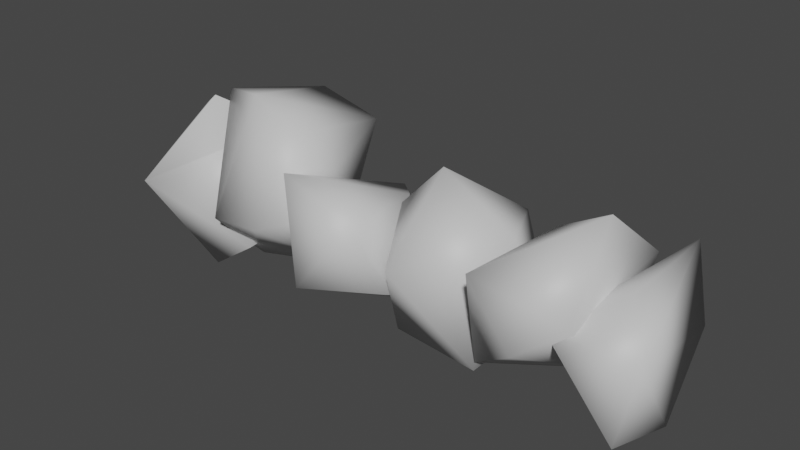 # Source: stoneWallSegment.blend  (saved by Blender 3.0.42; exported with 4.5.12 LTS)
import bpy
from mathutils import Matrix  # noqa: F401  (used for matrix-valued properties, if any)

bpy.ops.wm.read_factory_settings(use_empty=True)
scene = bpy.context.scene
scene.name = 'Scene'

# ---- materials (node trees are filled in below, after node groups)
mat_rock = bpy.data.materials.new('rock')
mat_rock.use_transparent_shadow = False

# ---- material node trees
mat_rock.use_nodes = True; mat_rock.node_tree.nodes.clear()
_N = mat_rock.node_tree.nodes; _L = mat_rock.node_tree.links
n0 = _N.new('ShaderNodeBsdfPrincipled'); n0.name = 'Principled BSDF'; n0.location = (10, 300)
n0.distribution = 'GGX'
n0.subsurface_method = 'RANDOM_WALK_SKIN'
n0.inputs[0].default_value = (0.6393, 0.6393, 0.6393, 1.0)
n0.inputs[3].default_value = 1.45
n0.inputs[27].default_value = (0.0, 0.0, 0.0, 1.0)
n0.inputs[28].default_value = 1.0
n1 = _N.new('ShaderNodeOutputMaterial'); n1.name = 'Material Output'; n1.location = (300, 300)
_L.new(n0.outputs[0], n1.inputs[0])
n1.is_active_output = True

# ---- world
world_world = bpy.data.worlds.new('World'); scene.world = world_world
world_world.use_nodes = True; world_world.node_tree.nodes.clear()
_N = world_world.node_tree.nodes; _L = world_world.node_tree.links
n0 = _N.new('ShaderNodeOutputWorld'); n0.name = 'World Output'; n0.location = (300, 300)
n1 = _N.new('ShaderNodeBackground'); n1.name = 'Background'; n1.location = (10, 300)
n1.inputs[0].default_value = (0.05088, 0.05088, 0.05088, 1.0)
_L.new(n1.outputs[0], n0.inputs[0])
n0.is_active_output = True
world_world.color = (0.05088, 0.05088, 0.05088)
world_world.use_sun_shadow = False
world_world.sun_shadow_jitter_overblur = 0.0

# ---- meshes
me_cube_001 = bpy.data.meshes.new('Cube.001')
me_cube_001.from_pydata([(-0.984, -0.0432, -0.3133), (-0.7387, -0.06295, 0.2403), (-0.9152, -0.2733, -0.06901), (-0.5909, 0.1283, 0.1088), (-0.9524, 0.06596, 0.1127), (-0.6256, 0.2648, -0.3055), (-0.8676, 0.2369, -0.2782), (-0.7371, -0.1144, -0.4095), (-0.5333, -0.1317, -0.2693), (-0.2713, -0.1424, 0.2412), (-0.2915, 0.2836, 0.1598), (-0.5912, 0.2295, -0.1524), (-0.3088, 0.07982, -0.343), (-0.7215, -0.001487, 0.2539), (-0.5148, 0.2563, 0.236), (-0.6136, 0.004739, -0.3728), (-0.5986, -0.2278, -0.1361), (-0.2025, -0.2231, -0.0184), (-0.4929, -0.09948, 0.3096), (-0.3833, -0.2427, -0.1077), (-0.1849, -0.2529, -0.251), (-0.3907, 0.005562, -0.3181), (-0.06738, 0.08621, -0.3931), (-0.1846, 0.3101, -0.07162), (-0.001324, 0.1148, 0.01482), (-0.2252, -0.2442, 0.1514), (0.05897, -0.2468, 0.05341), (0.1382, -0.1431, -0.2059), (0.2031, -0.2538, -0.04952), (0.4897, 0.2511, -0.319), (0.4649, -0.1426, -0.3524), (0.4848, 0.01917, 0.05095), (0.3848, 0.2401, 0.03339), (0.1653, 0.2448, -0.2508), (0.01781, 0.05075, 0.01418), (0.09373, -0.06232, -0.3881), (0.2263, -0.001253, 0.2194), (0.8538, -0.2557, 0.003095), (0.4665, -0.1424, -0.3206), (0.5255, 0.2836, -0.2179), (0.5035, -0.254, 0.05393), (0.8543, 0.2295, 0.04661), (0.5964, 0.07982, 0.1058), (0.6795, -0.2751, -0.1443), (0.7374, 0.2143, -0.4109), (0.8106, 0.004739, 0.241), (1.057, -0.02205, -0.3457), (0.9963, -0.2247, -0.3351), (0.7487, -0.2209, -0.04441), (1.057, -0.2148, -0.05321), (0.9428, -0.06524, 0.07059), (0.8784, 0.02139, -0.4105), (0.7514, -0.01315, -0.3471), (0.9706, 0.2404, 0.1251), (1.024, 0.2359, -0.1453)], [], [(8, 3, 2), (3, 5, 4), (5, 6, 4), (7, 8, 2), (3, 4, 1), (4, 0, 2), (5, 8, 7), (18, 14, 13), (14, 10, 11), (12, 15, 11), (12, 19, 15), (15, 19, 16), (19, 18, 16), (11, 15, 16), (16, 18, 13), (10, 9, 17), (17, 19, 12), (21, 23, 22), (24, 25, 26), (26, 20, 27), (25, 20, 26), (27, 20, 22), (23, 21, 25), (30, 31, 28), (32, 33, 34), (34, 35, 28), (31, 32, 36), (29, 30, 33), (43, 44, 37), (38, 44, 43), (0, 6, 5, 7), (44, 39, 41), (42, 45, 41), (42, 40, 45), (45, 40, 37), (41, 45, 37), (39, 38, 40), (46, 47, 51), (52, 48, 53), (50, 49, 53), (53, 49, 54), (54, 46, 51), (1, 2, 3), (3, 8, 5), (10, 14, 18, 9), (0, 7, 2), (6, 0, 4), (4, 2, 1), (9, 18, 19, 17), (11, 10, 12), (16, 13, 14, 11), (48, 52, 51, 47), (12, 10, 17), (20, 21, 22), (22, 23, 24), (23, 25, 24), (24, 27, 22), (27, 24, 26), (21, 20, 25), (35, 30, 28), (31, 30, 29), (31, 29, 32), (32, 29, 33), (33, 35, 34), (31, 36, 28), (36, 32, 34), (36, 34, 28), (30, 35, 33), (44, 38, 39), (41, 39, 42), (40, 43, 37), (43, 40, 38), (44, 41, 37), (42, 39, 40), (54, 51, 52, 53), (53, 48, 50), (49, 46, 54), (46, 49, 47), (50, 48, 49), (48, 47, 49)])
me_cube_001.polygons.foreach_set('use_smooth', [True] * 80)
_uv = me_cube_001.uv_layers.new(name='UVMap')
_uv.uv.foreach_set('vector', [0.625, 0.05827, 0.4764, 0.1956, 0.5, 0.0, 0.4764, 0.1956, 0.6789, 0.4765, 0.375, 0.375, 0.6789, 0.4765, 0.4624, 0.5, 0.375, 0.375, 0.618, 0.6897, 0.625, 0.8774, 0.4685, 0.891, 0.125, 0.5, 0.25, 0.5962, 0.125, 0.6583, 0.25, 0.5962, 0.4255, 0.6481, 0.25, 0.75, 0.6789, 0.4765, 0.7524, 0.6917, 0.618, 0.6897, 0.4942, 0.08352, 0.4608, 0.25, 0.375, 0.125, 0.4608, 0.25, 0.6123, 0.305, 0.375, 0.4265, 0.6022, 0.5593, 0.4126, 0.625, 0.3015, 0.5, 0.6022, 0.5593, 0.5394, 0.8174, 0.4126, 0.625, 0.4126, 0.625, 0.5394, 0.8174, 0.2823, 0.7338, 0.5394, 0.8174, 0.4824, 1.0, 0.375, 0.8379, 0.3015, 0.5, 0.4126, 0.625, 0.2823, 0.7338, 0.2823, 0.7338, 0.125, 0.75, 0.125, 0.625, 0.82, 0.5, 0.875, 0.7028, 0.75, 0.6964, 0.75, 0.6964, 0.5394, 0.8174, 0.6022, 0.5593, 0.625, 0.1524, 0.6152, 0.4446, 0.4558, 0.1587, 0.4233, 0.5474, 0.625, 0.7398, 0.4107, 0.75, 0.4107, 0.75, 0.5424, 0.9527, 0.375, 0.875, 0.625, 0.7398, 0.5424, 0.9527, 0.4107, 0.75, 0.25, 0.6878, 0.125, 0.75, 0.125, 0.5885, 0.6152, 0.4446, 0.8534, 0.6023, 0.625, 0.7398, 0.6134, 0.3, 0.4061, 0.375, 0.4334, 0.0892, 0.375, 0.5193, 0.5586, 0.7247, 0.3252, 0.7775, 0.3252, 0.7775, 0.625, 0.9128, 0.4756, 1.0, 0.25, 0.5, 0.375, 0.5193, 0.25, 0.625, 0.6113, 0.5, 0.8207, 0.5068, 0.5586, 0.7247, 0.5, 0.0, 0.4728, 0.1997, 0.375, 0.0, 0.625, 0.04722, 0.4728, 0.1997, 0.5, 0.0, 0.4255, 0.6481, 0.4624, 0.5, 0.6789, 0.4765, 0.618, 0.6897, 0.4728, 0.1997, 0.6123, 0.305, 0.375, 0.4265, 0.6022, 0.5593, 0.4126, 0.625, 0.3015, 0.5, 0.6022, 0.5593, 0.6794, 0.7194, 0.4126, 0.625, 0.4126, 0.625, 0.6794, 0.7194, 0.2772, 0.744, 0.3015, 0.5, 0.4126, 0.625, 0.2772, 0.744, 0.82, 0.5, 0.875, 0.7028, 0.6794, 0.7194, 0.4882, 0.0, 0.625, 0.0371, 0.4576, 0.125, 0.4694, 0.25, 0.6091, 0.2969, 0.375, 0.4293, 0.6034, 0.5591, 0.6677, 0.7205, 0.4005, 0.6024, 0.4005, 0.6024, 0.6677, 0.7205, 0.2865, 0.7386, 0.2865, 0.7386, 0.125, 0.75, 0.125, 0.625, 0.375, 0.0917, 0.5, 0.0, 0.4764, 0.1956, 0.4764, 0.1956, 0.625, 0.05827, 0.6789, 0.4765, 0.6123, 0.305, 0.4608, 0.25, 0.4942, 0.08352, 0.625, 0.04722, 0.4255, 0.6481, 0.618, 0.6897, 0.4685, 0.891, 0.4624, 0.5, 0.4255, 0.6481, 0.25, 0.5962, 0.25, 0.5962, 0.25, 0.75, 0.125, 0.6583, 0.625, 1.0, 0.4824, 1.0, 0.5394, 0.8174, 0.625, 0.875, 0.375, 0.4265, 0.6123, 0.305, 0.6022, 0.5593, 0.2823, 0.7338, 0.125, 0.625, 0.125, 0.5, 0.3015, 0.5, 0.6091, 0.2969, 0.4694, 0.25, 0.4576, 0.125, 0.625, 0.0371, 0.6022, 0.5593, 0.82, 0.5, 0.75, 0.6964, 0.5355, 0.0, 0.625, 0.1524, 0.4558, 0.1587, 0.4558, 0.1587, 0.6152, 0.4446, 0.4233, 0.5474, 0.6152, 0.4446, 0.625, 0.7398, 0.4233, 0.5474, 0.3351, 0.5728, 0.25, 0.6878, 0.125, 0.5885, 0.25, 0.6878, 0.4233, 0.5474, 0.4107, 0.75, 0.8534, 0.6023, 0.8619, 0.75, 0.625, 0.7398, 0.625, 0.0, 0.6134, 0.3, 0.4334, 0.0892, 0.4061, 0.375, 0.6134, 0.3, 0.6113, 0.5, 0.4061, 0.375, 0.6113, 0.5, 0.375, 0.5193, 0.375, 0.5193, 0.6113, 0.5, 0.5586, 0.7247, 0.5586, 0.7247, 0.625, 0.9128, 0.3252, 0.7775, 0.25, 0.5, 0.25, 0.625, 0.125, 0.6791, 0.25, 0.625, 0.375, 0.5193, 0.3252, 0.7775, 0.25, 0.625, 0.3252, 0.7775, 0.125, 0.6791, 0.8207, 0.5068, 0.7878, 0.75, 0.5586, 0.7247, 0.4728, 0.1997, 0.625, 0.04722, 0.6123, 0.305, 0.375, 0.4265, 0.6123, 0.305, 0.6022, 0.5593, 0.6794, 0.7194, 0.5, 0.9138, 0.375, 0.8538, 0.5, 0.9138, 0.6081, 0.8213, 0.625, 1.0, 0.125, 0.5503, 0.3015, 0.5, 0.2772, 0.744, 0.6022, 0.5593, 0.82, 0.5, 0.6794, 0.7194, 0.2865, 0.7386, 0.125, 0.625, 0.125, 0.5, 0.4005, 0.6024, 0.375, 0.4293, 0.6091, 0.2969, 0.6034, 0.5591, 0.6677, 0.7205, 0.4947, 0.9307, 0.375, 0.8348, 0.4947, 0.9307, 0.605, 0.8127, 0.625, 1.0, 0.6034, 0.5591, 0.8281, 0.5, 0.6677, 0.7205, 0.8281, 0.5, 0.875, 0.7129, 0.6677, 0.7205])
me_cube_001.materials.append(mat_rock)
me_cube_001.use_remesh_fix_poles = True
me_cube_001.use_remesh_preserve_attributes = False
me_cube_001.update()

# ---- objects
ob_stonewallsegment = bpy.data.objects.new('stoneWallSegment', me_cube_001)

# ---- transforms, parenting, visibility, modifiers, constraints
ob_stonewallsegment.location = (0.0, 0.0, 0.0)

# ---- collection membership
scene.collection.objects.link(ob_stonewallsegment)

# ---- scene / render settings (as saved in the file)
scene.frame_start = 1; scene.frame_end = 250; scene.frame_set(1)
scene.render.engine = 'BLENDER_EEVEE_NEXT'
scene.cycles.sampling_pattern = 'TABULATED_SOBOL'
scene.cycles.use_light_tree = False
scene.view_settings.view_transform = 'Filmic'
bpy.context.view_layer.update()

# ---- added for rendering (the .blend has no active camera and no usable light): camera, sun
cam_auto = bpy.data.cameras.new('AutoCamera')
cam_auto.lens = 50.0
cam_auto.sensor_width = 36.0
cam_auto.clip_end = 1000.0
ob_auto_camera = bpy.data.objects.new('AutoCamera', cam_auto)
scene.collection.objects.link(ob_auto_camera)
ob_auto_camera.location = (2.11138, -2.47221, 1.60909)
ob_auto_camera.rotation_euler = (1.09748, -7.21219e-08, 0.694738)
scene.camera = ob_auto_camera
light_auto_sun = bpy.data.lights.new('AutoSun', 'SUN')
light_auto_sun.energy = 3.0
light_auto_sun.angle = 0.0523599
ob_auto_sun = bpy.data.objects.new('AutoSun', light_auto_sun)
scene.collection.objects.link(ob_auto_sun)
ob_auto_sun.rotation_euler = (0.872665, 0.174533, 0.523599)
bpy.context.view_layer.update()
